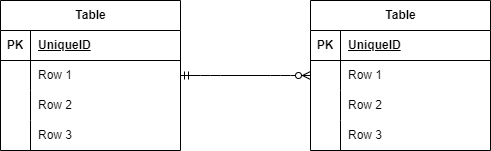

The diagram above was exported from draw.io. Its source (the exported page's mxGraphModel, read from the mxfile embedded in the PNG):
<mxGraphModel dx="812" dy="332" grid="1" gridSize="10" guides="1" tooltips="1" connect="1" arrows="1" fold="1" page="1" pageScale="1" pageWidth="827" pageHeight="1169" math="0" shadow="0">
  <root>
    <mxCell id="0" />
    <mxCell id="1" parent="0" />
    <mxCell id="2" value="Table" style="shape=table;startSize=30;container=1;collapsible=1;childLayout=tableLayout;fixedRows=1;rowLines=0;fontStyle=1;align=center;resizeLast=1;html=1;" vertex="1" parent="1">
      <mxGeometry x="110" y="90" width="180" height="150" as="geometry" />
    </mxCell>
    <mxCell id="3" value="" style="shape=tableRow;horizontal=0;startSize=0;swimlaneHead=0;swimlaneBody=0;fillColor=none;collapsible=0;dropTarget=0;points=[[0,0.5],[1,0.5]];portConstraint=eastwest;top=0;left=0;right=0;bottom=1;" vertex="1" parent="2">
      <mxGeometry y="30" width="180" height="30" as="geometry" />
    </mxCell>
    <mxCell id="4" value="PK" style="shape=partialRectangle;connectable=0;fillColor=none;top=0;left=0;bottom=0;right=0;fontStyle=1;overflow=hidden;whiteSpace=wrap;html=1;" vertex="1" parent="3">
      <mxGeometry width="30" height="30" as="geometry">
        <mxRectangle width="30" height="30" as="alternateBounds" />
      </mxGeometry>
    </mxCell>
    <mxCell id="5" value="UniqueID" style="shape=partialRectangle;connectable=0;fillColor=none;top=0;left=0;bottom=0;right=0;align=left;spacingLeft=6;fontStyle=5;overflow=hidden;whiteSpace=wrap;html=1;" vertex="1" parent="3">
      <mxGeometry x="30" width="150" height="30" as="geometry">
        <mxRectangle width="150" height="30" as="alternateBounds" />
      </mxGeometry>
    </mxCell>
    <mxCell id="6" value="" style="shape=tableRow;horizontal=0;startSize=0;swimlaneHead=0;swimlaneBody=0;fillColor=none;collapsible=0;dropTarget=0;points=[[0,0.5],[1,0.5]];portConstraint=eastwest;top=0;left=0;right=0;bottom=0;" vertex="1" parent="2">
      <mxGeometry y="60" width="180" height="30" as="geometry" />
    </mxCell>
    <mxCell id="7" value="" style="shape=partialRectangle;connectable=0;fillColor=none;top=0;left=0;bottom=0;right=0;editable=1;overflow=hidden;whiteSpace=wrap;html=1;" vertex="1" parent="6">
      <mxGeometry width="30" height="30" as="geometry">
        <mxRectangle width="30" height="30" as="alternateBounds" />
      </mxGeometry>
    </mxCell>
    <mxCell id="8" value="Row 1" style="shape=partialRectangle;connectable=0;fillColor=none;top=0;left=0;bottom=0;right=0;align=left;spacingLeft=6;overflow=hidden;whiteSpace=wrap;html=1;" vertex="1" parent="6">
      <mxGeometry x="30" width="150" height="30" as="geometry">
        <mxRectangle width="150" height="30" as="alternateBounds" />
      </mxGeometry>
    </mxCell>
    <mxCell id="9" value="" style="shape=tableRow;horizontal=0;startSize=0;swimlaneHead=0;swimlaneBody=0;fillColor=none;collapsible=0;dropTarget=0;points=[[0,0.5],[1,0.5]];portConstraint=eastwest;top=0;left=0;right=0;bottom=0;" vertex="1" parent="2">
      <mxGeometry y="90" width="180" height="30" as="geometry" />
    </mxCell>
    <mxCell id="10" value="" style="shape=partialRectangle;connectable=0;fillColor=none;top=0;left=0;bottom=0;right=0;editable=1;overflow=hidden;whiteSpace=wrap;html=1;" vertex="1" parent="9">
      <mxGeometry width="30" height="30" as="geometry">
        <mxRectangle width="30" height="30" as="alternateBounds" />
      </mxGeometry>
    </mxCell>
    <mxCell id="11" value="Row 2" style="shape=partialRectangle;connectable=0;fillColor=none;top=0;left=0;bottom=0;right=0;align=left;spacingLeft=6;overflow=hidden;whiteSpace=wrap;html=1;" vertex="1" parent="9">
      <mxGeometry x="30" width="150" height="30" as="geometry">
        <mxRectangle width="150" height="30" as="alternateBounds" />
      </mxGeometry>
    </mxCell>
    <mxCell id="12" value="" style="shape=tableRow;horizontal=0;startSize=0;swimlaneHead=0;swimlaneBody=0;fillColor=none;collapsible=0;dropTarget=0;points=[[0,0.5],[1,0.5]];portConstraint=eastwest;top=0;left=0;right=0;bottom=0;" vertex="1" parent="2">
      <mxGeometry y="120" width="180" height="30" as="geometry" />
    </mxCell>
    <mxCell id="13" value="" style="shape=partialRectangle;connectable=0;fillColor=none;top=0;left=0;bottom=0;right=0;editable=1;overflow=hidden;whiteSpace=wrap;html=1;" vertex="1" parent="12">
      <mxGeometry width="30" height="30" as="geometry">
        <mxRectangle width="30" height="30" as="alternateBounds" />
      </mxGeometry>
    </mxCell>
    <mxCell id="14" value="Row 3" style="shape=partialRectangle;connectable=0;fillColor=none;top=0;left=0;bottom=0;right=0;align=left;spacingLeft=6;overflow=hidden;whiteSpace=wrap;html=1;" vertex="1" parent="12">
      <mxGeometry x="30" width="150" height="30" as="geometry">
        <mxRectangle width="150" height="30" as="alternateBounds" />
      </mxGeometry>
    </mxCell>
    <mxCell id="15" value="Table" style="shape=table;startSize=30;container=1;collapsible=1;childLayout=tableLayout;fixedRows=1;rowLines=0;fontStyle=1;align=center;resizeLast=1;html=1;" vertex="1" parent="1">
      <mxGeometry x="420" y="90" width="180" height="150" as="geometry" />
    </mxCell>
    <mxCell id="16" value="" style="shape=tableRow;horizontal=0;startSize=0;swimlaneHead=0;swimlaneBody=0;fillColor=none;collapsible=0;dropTarget=0;points=[[0,0.5],[1,0.5]];portConstraint=eastwest;top=0;left=0;right=0;bottom=1;" vertex="1" parent="15">
      <mxGeometry y="30" width="180" height="30" as="geometry" />
    </mxCell>
    <mxCell id="17" value="PK" style="shape=partialRectangle;connectable=0;fillColor=none;top=0;left=0;bottom=0;right=0;fontStyle=1;overflow=hidden;whiteSpace=wrap;html=1;" vertex="1" parent="16">
      <mxGeometry width="30" height="30" as="geometry">
        <mxRectangle width="30" height="30" as="alternateBounds" />
      </mxGeometry>
    </mxCell>
    <mxCell id="18" value="UniqueID" style="shape=partialRectangle;connectable=0;fillColor=none;top=0;left=0;bottom=0;right=0;align=left;spacingLeft=6;fontStyle=5;overflow=hidden;whiteSpace=wrap;html=1;" vertex="1" parent="16">
      <mxGeometry x="30" width="150" height="30" as="geometry">
        <mxRectangle width="150" height="30" as="alternateBounds" />
      </mxGeometry>
    </mxCell>
    <mxCell id="19" value="" style="shape=tableRow;horizontal=0;startSize=0;swimlaneHead=0;swimlaneBody=0;fillColor=none;collapsible=0;dropTarget=0;points=[[0,0.5],[1,0.5]];portConstraint=eastwest;top=0;left=0;right=0;bottom=0;" vertex="1" parent="15">
      <mxGeometry y="60" width="180" height="30" as="geometry" />
    </mxCell>
    <mxCell id="20" value="" style="shape=partialRectangle;connectable=0;fillColor=none;top=0;left=0;bottom=0;right=0;editable=1;overflow=hidden;whiteSpace=wrap;html=1;" vertex="1" parent="19">
      <mxGeometry width="30" height="30" as="geometry">
        <mxRectangle width="30" height="30" as="alternateBounds" />
      </mxGeometry>
    </mxCell>
    <mxCell id="21" value="Row 1" style="shape=partialRectangle;connectable=0;fillColor=none;top=0;left=0;bottom=0;right=0;align=left;spacingLeft=6;overflow=hidden;whiteSpace=wrap;html=1;" vertex="1" parent="19">
      <mxGeometry x="30" width="150" height="30" as="geometry">
        <mxRectangle width="150" height="30" as="alternateBounds" />
      </mxGeometry>
    </mxCell>
    <mxCell id="22" value="" style="shape=tableRow;horizontal=0;startSize=0;swimlaneHead=0;swimlaneBody=0;fillColor=none;collapsible=0;dropTarget=0;points=[[0,0.5],[1,0.5]];portConstraint=eastwest;top=0;left=0;right=0;bottom=0;" vertex="1" parent="15">
      <mxGeometry y="90" width="180" height="30" as="geometry" />
    </mxCell>
    <mxCell id="23" value="" style="shape=partialRectangle;connectable=0;fillColor=none;top=0;left=0;bottom=0;right=0;editable=1;overflow=hidden;whiteSpace=wrap;html=1;" vertex="1" parent="22">
      <mxGeometry width="30" height="30" as="geometry">
        <mxRectangle width="30" height="30" as="alternateBounds" />
      </mxGeometry>
    </mxCell>
    <mxCell id="24" value="Row 2" style="shape=partialRectangle;connectable=0;fillColor=none;top=0;left=0;bottom=0;right=0;align=left;spacingLeft=6;overflow=hidden;whiteSpace=wrap;html=1;" vertex="1" parent="22">
      <mxGeometry x="30" width="150" height="30" as="geometry">
        <mxRectangle width="150" height="30" as="alternateBounds" />
      </mxGeometry>
    </mxCell>
    <mxCell id="25" value="" style="shape=tableRow;horizontal=0;startSize=0;swimlaneHead=0;swimlaneBody=0;fillColor=none;collapsible=0;dropTarget=0;points=[[0,0.5],[1,0.5]];portConstraint=eastwest;top=0;left=0;right=0;bottom=0;" vertex="1" parent="15">
      <mxGeometry y="120" width="180" height="30" as="geometry" />
    </mxCell>
    <mxCell id="26" value="" style="shape=partialRectangle;connectable=0;fillColor=none;top=0;left=0;bottom=0;right=0;editable=1;overflow=hidden;whiteSpace=wrap;html=1;" vertex="1" parent="25">
      <mxGeometry width="30" height="30" as="geometry">
        <mxRectangle width="30" height="30" as="alternateBounds" />
      </mxGeometry>
    </mxCell>
    <mxCell id="27" value="Row 3" style="shape=partialRectangle;connectable=0;fillColor=none;top=0;left=0;bottom=0;right=0;align=left;spacingLeft=6;overflow=hidden;whiteSpace=wrap;html=1;" vertex="1" parent="25">
      <mxGeometry x="30" width="150" height="30" as="geometry">
        <mxRectangle width="150" height="30" as="alternateBounds" />
      </mxGeometry>
    </mxCell>
    <mxCell id="29" value="" style="edgeStyle=entityRelationEdgeStyle;fontSize=12;html=1;endArrow=ERzeroToMany;startArrow=ERmandOne;" edge="1" parent="1" source="6" target="19">
      <mxGeometry width="100" height="100" relative="1" as="geometry">
        <mxPoint x="290" y="130" as="sourcePoint" />
        <mxPoint x="390" y="30" as="targetPoint" />
      </mxGeometry>
    </mxCell>
  </root>
</mxGraphModel>